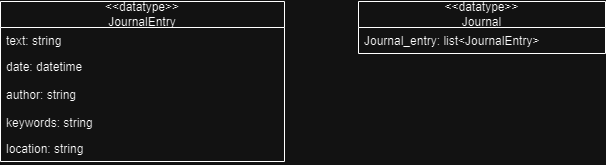

The diagram above was exported from draw.io. Its source (the exported page's mxGraphModel, read from the mxfile embedded in the PNG):
<mxGraphModel dx="2074" dy="1138" grid="0" gridSize="10" guides="1" tooltips="1" connect="1" arrows="1" fold="1" page="0" pageScale="1" pageWidth="850" pageHeight="1100" math="0" shadow="0">
  <root>
    <mxCell id="0" />
    <mxCell id="1" parent="0" />
    <mxCell id="NkBAmhb2rT0ItdiwbjNh-2" value="&amp;lt;&amp;lt;datatype&amp;gt;&amp;gt;&lt;div&gt;JournalEntry&lt;/div&gt;" style="swimlane;fontStyle=0;childLayout=stackLayout;horizontal=1;startSize=26;fillColor=none;horizontalStack=0;resizeParent=1;resizeParentMax=0;resizeLast=0;collapsible=1;marginBottom=0;whiteSpace=wrap;html=1;" parent="1" vertex="1">
      <mxGeometry x="-342" y="-60" width="284" height="160" as="geometry" />
    </mxCell>
    <mxCell id="NkBAmhb2rT0ItdiwbjNh-4" value="text: string" style="text;strokeColor=none;fillColor=none;align=left;verticalAlign=top;spacingLeft=4;spacingRight=4;overflow=hidden;rotatable=0;points=[[0,0.5],[1,0.5]];portConstraint=eastwest;whiteSpace=wrap;html=1;" parent="NkBAmhb2rT0ItdiwbjNh-2" vertex="1">
      <mxGeometry y="26" width="284" height="26" as="geometry" />
    </mxCell>
    <mxCell id="NkBAmhb2rT0ItdiwbjNh-5" value="date: datetime" style="text;strokeColor=none;fillColor=none;align=left;verticalAlign=top;spacingLeft=4;spacingRight=4;overflow=hidden;rotatable=0;points=[[0,0.5],[1,0.5]];portConstraint=eastwest;whiteSpace=wrap;html=1;" parent="NkBAmhb2rT0ItdiwbjNh-2" vertex="1">
      <mxGeometry y="52" width="284" height="28" as="geometry" />
    </mxCell>
    <mxCell id="NkBAmhb2rT0ItdiwbjNh-7" value="author: string" style="text;strokeColor=none;fillColor=none;align=left;verticalAlign=top;spacingLeft=4;spacingRight=4;overflow=hidden;rotatable=0;points=[[0,0.5],[1,0.5]];portConstraint=eastwest;whiteSpace=wrap;html=1;" parent="NkBAmhb2rT0ItdiwbjNh-2" vertex="1">
      <mxGeometry y="80" width="284" height="28" as="geometry" />
    </mxCell>
    <mxCell id="NkBAmhb2rT0ItdiwbjNh-8" value="keywords: string" style="text;strokeColor=none;fillColor=none;align=left;verticalAlign=top;spacingLeft=4;spacingRight=4;overflow=hidden;rotatable=0;points=[[0,0.5],[1,0.5]];portConstraint=eastwest;whiteSpace=wrap;html=1;" parent="NkBAmhb2rT0ItdiwbjNh-2" vertex="1">
      <mxGeometry y="108" width="284" height="26" as="geometry" />
    </mxCell>
    <mxCell id="NkBAmhb2rT0ItdiwbjNh-9" value="location: string" style="text;strokeColor=none;fillColor=none;align=left;verticalAlign=top;spacingLeft=4;spacingRight=4;overflow=hidden;rotatable=0;points=[[0,0.5],[1,0.5]];portConstraint=eastwest;whiteSpace=wrap;html=1;" parent="NkBAmhb2rT0ItdiwbjNh-2" vertex="1">
      <mxGeometry y="134" width="284" height="26" as="geometry" />
    </mxCell>
    <mxCell id="NkBAmhb2rT0ItdiwbjNh-10" value="&amp;lt;&amp;lt;datatype&amp;gt;&amp;gt;&lt;div&gt;Journal&lt;/div&gt;" style="swimlane;fontStyle=0;childLayout=stackLayout;horizontal=1;startSize=26;fillColor=none;horizontalStack=0;resizeParent=1;resizeParentMax=0;resizeLast=0;collapsible=1;marginBottom=0;whiteSpace=wrap;html=1;" parent="1" vertex="1">
      <mxGeometry x="16" y="-60" width="247" height="52" as="geometry" />
    </mxCell>
    <mxCell id="NkBAmhb2rT0ItdiwbjNh-11" value="Journal_entry: list&amp;lt;JournalEntry&amp;gt;" style="text;strokeColor=none;fillColor=none;align=left;verticalAlign=top;spacingLeft=4;spacingRight=4;overflow=hidden;rotatable=0;points=[[0,0.5],[1,0.5]];portConstraint=eastwest;whiteSpace=wrap;html=1;" parent="NkBAmhb2rT0ItdiwbjNh-10" vertex="1">
      <mxGeometry y="26" width="247" height="26" as="geometry" />
    </mxCell>
  </root>
</mxGraphModel>